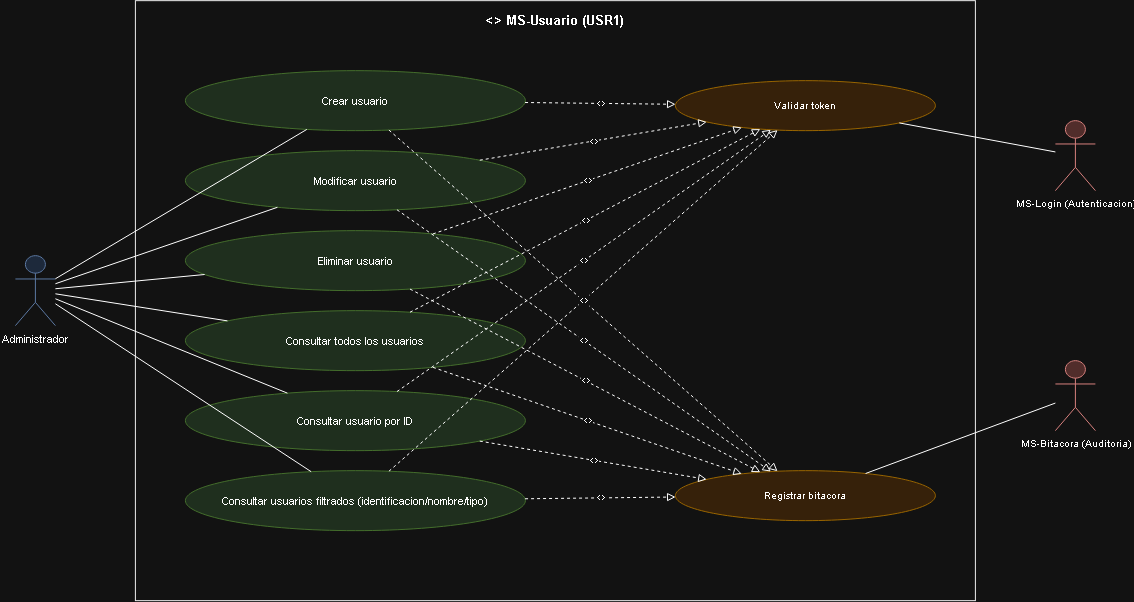

The diagram above was exported from draw.io. Its source (the exported page's mxGraphModel, read from the mxfile embedded in the PNG):
<mxGraphModel dx="1765" dy="647" grid="1" gridSize="10" guides="1" tooltips="1" connect="1" arrows="1" fold="1" page="1" pageScale="1" pageWidth="1169" pageHeight="826" math="0" shadow="0">
  <root>
    <mxCell id="0" />
    <mxCell id="1" parent="0" />
    <mxCell id="id54" parent="1" style="rounded=0;whiteSpace=wrap;html=1;verticalAlign=top;align=center;fontStyle=1;fillColor=none;strokeColor=#000000;fontSize=13;spacingTop=6;" value="&lt;&lt;microservicio&gt;&gt; MS-Usuario (USR1)" vertex="1">
      <mxGeometry height="600" width="840" x="160" as="geometry" />
    </mxCell>
    <mxCell id="id55" parent="1" style="shape=umlActor;verticalLabelPosition=bottom;verticalAlign=top;html=1;outlineConnect=0;fillColor=#dae8fc;strokeColor=#6c8ebf;fontSize=11;" value="Administrador" vertex="1">
      <mxGeometry height="70" width="40" x="40" y="255" as="geometry" />
    </mxCell>
    <mxCell id="id56" parent="1" style="ellipse;whiteSpace=wrap;html=1;fillColor=#d5e8d4;strokeColor=#82b366;fontSize=11;" value="Crear usuario" vertex="1">
      <mxGeometry height="60" width="340" x="210" y="70" as="geometry" />
    </mxCell>
    <mxCell id="id57" parent="1" style="ellipse;whiteSpace=wrap;html=1;fillColor=#d5e8d4;strokeColor=#82b366;fontSize=11;" value="Modificar usuario" vertex="1">
      <mxGeometry height="60" width="340" x="210" y="150" as="geometry" />
    </mxCell>
    <mxCell id="id58" parent="1" style="ellipse;whiteSpace=wrap;html=1;fillColor=#d5e8d4;strokeColor=#82b366;fontSize=11;" value="Eliminar usuario" vertex="1">
      <mxGeometry height="60" width="340" x="210" y="230" as="geometry" />
    </mxCell>
    <mxCell id="id59" parent="1" style="ellipse;whiteSpace=wrap;html=1;fillColor=#d5e8d4;strokeColor=#82b366;fontSize=11;" value="Consultar todos los usuarios" vertex="1">
      <mxGeometry height="60" width="340" x="210" y="310" as="geometry" />
    </mxCell>
    <mxCell id="id60" parent="1" style="ellipse;whiteSpace=wrap;html=1;fillColor=#d5e8d4;strokeColor=#82b366;fontSize=11;" value="Consultar usuario por ID" vertex="1">
      <mxGeometry height="60" width="340" x="210" y="390" as="geometry" />
    </mxCell>
    <mxCell id="id61" parent="1" style="ellipse;whiteSpace=wrap;html=1;fillColor=#d5e8d4;strokeColor=#82b366;fontSize=11;" value="Consultar usuarios filtrados (identificacion/nombre/tipo)" vertex="1">
      <mxGeometry height="60" width="340" x="210" y="470" as="geometry" />
    </mxCell>
    <mxCell id="id62" edge="1" parent="1" source="id55" style="edgeStyle=none;html=1;endArrow=none;rounded=0;" target="id56" value="">
      <mxGeometry relative="1" as="geometry" />
    </mxCell>
    <mxCell id="id63" edge="1" parent="1" source="id55" style="edgeStyle=none;html=1;endArrow=none;rounded=0;" target="id57" value="">
      <mxGeometry relative="1" as="geometry" />
    </mxCell>
    <mxCell id="id64" edge="1" parent="1" source="id55" style="edgeStyle=none;html=1;endArrow=none;rounded=0;" target="id58" value="">
      <mxGeometry relative="1" as="geometry" />
    </mxCell>
    <mxCell id="id65" edge="1" parent="1" source="id55" style="edgeStyle=none;html=1;endArrow=none;rounded=0;" target="id59" value="">
      <mxGeometry relative="1" as="geometry" />
    </mxCell>
    <mxCell id="id66" edge="1" parent="1" source="id55" style="edgeStyle=none;html=1;endArrow=none;rounded=0;" target="id60" value="">
      <mxGeometry relative="1" as="geometry" />
    </mxCell>
    <mxCell id="id67" edge="1" parent="1" source="id55" style="edgeStyle=none;html=1;endArrow=none;rounded=0;" target="id61" value="">
      <mxGeometry relative="1" as="geometry" />
    </mxCell>
    <mxCell id="id68" parent="1" style="ellipse;whiteSpace=wrap;html=1;fillColor=#ffe6cc;strokeColor=#d79b00;fontSize=10;" value="Validar token" vertex="1">
      <mxGeometry height="50" width="260" x="700" y="80" as="geometry" />
    </mxCell>
    <mxCell id="id69" edge="1" parent="1" source="id56" style="edgeStyle=none;html=1;endArrow=block;endFill=0;dashed=1;fontSize=9;" target="id68" value="&lt;&lt;include&gt;&gt;">
      <mxGeometry relative="1" as="geometry" />
    </mxCell>
    <mxCell id="id70" edge="1" parent="1" source="id57" style="edgeStyle=none;html=1;endArrow=block;endFill=0;dashed=1;fontSize=9;" target="id68" value="&lt;&lt;include&gt;&gt;">
      <mxGeometry relative="1" as="geometry" />
    </mxCell>
    <mxCell id="id71" edge="1" parent="1" source="id58" style="edgeStyle=none;html=1;endArrow=block;endFill=0;dashed=1;fontSize=9;" target="id68" value="&lt;&lt;include&gt;&gt;">
      <mxGeometry relative="1" as="geometry" />
    </mxCell>
    <mxCell id="id72" edge="1" parent="1" source="id59" style="edgeStyle=none;html=1;endArrow=block;endFill=0;dashed=1;fontSize=9;" target="id68" value="&lt;&lt;include&gt;&gt;">
      <mxGeometry relative="1" as="geometry" />
    </mxCell>
    <mxCell id="id73" edge="1" parent="1" source="id60" style="edgeStyle=none;html=1;endArrow=block;endFill=0;dashed=1;fontSize=9;" target="id68" value="&lt;&lt;include&gt;&gt;">
      <mxGeometry relative="1" as="geometry" />
    </mxCell>
    <mxCell id="id74" edge="1" parent="1" source="id61" style="edgeStyle=none;html=1;endArrow=block;endFill=0;dashed=1;fontSize=9;" target="id68" value="&lt;&lt;include&gt;&gt;">
      <mxGeometry relative="1" as="geometry" />
    </mxCell>
    <mxCell id="id75" parent="1" style="shape=umlActor;verticalLabelPosition=bottom;verticalAlign=top;html=1;outlineConnect=0;fillColor=#f8cecc;strokeColor=#b85450;fontSize=10;" value="MS-Login (Autenticacion)" vertex="1">
      <mxGeometry height="70" width="40" x="1080" y="120" as="geometry" />
    </mxCell>
    <mxCell id="id76" edge="1" parent="1" source="id68" style="edgeStyle=none;html=1;endArrow=none;rounded=0;" target="id75" value="">
      <mxGeometry relative="1" as="geometry" />
    </mxCell>
    <mxCell id="id77" parent="1" style="ellipse;whiteSpace=wrap;html=1;fillColor=#ffe6cc;strokeColor=#d79b00;fontSize=10;" value="Registrar bitacora" vertex="1">
      <mxGeometry height="50" width="260" x="700" y="470" as="geometry" />
    </mxCell>
    <mxCell id="id78" edge="1" parent="1" source="id56" style="edgeStyle=none;html=1;endArrow=block;endFill=0;dashed=1;fontSize=9;" target="id77" value="&lt;&lt;include&gt;&gt;">
      <mxGeometry relative="1" as="geometry" />
    </mxCell>
    <mxCell id="id79" edge="1" parent="1" source="id57" style="edgeStyle=none;html=1;endArrow=block;endFill=0;dashed=1;fontSize=9;" target="id77" value="&lt;&lt;include&gt;&gt;">
      <mxGeometry relative="1" as="geometry" />
    </mxCell>
    <mxCell id="id80" edge="1" parent="1" source="id58" style="edgeStyle=none;html=1;endArrow=block;endFill=0;dashed=1;fontSize=9;" target="id77" value="&lt;&lt;include&gt;&gt;">
      <mxGeometry relative="1" as="geometry" />
    </mxCell>
    <mxCell id="id81" edge="1" parent="1" source="id59" style="edgeStyle=none;html=1;endArrow=block;endFill=0;dashed=1;fontSize=9;" target="id77" value="&lt;&lt;include&gt;&gt;">
      <mxGeometry relative="1" as="geometry" />
    </mxCell>
    <mxCell id="id82" edge="1" parent="1" source="id60" style="edgeStyle=none;html=1;endArrow=block;endFill=0;dashed=1;fontSize=9;" target="id77" value="&lt;&lt;include&gt;&gt;">
      <mxGeometry relative="1" as="geometry" />
    </mxCell>
    <mxCell id="id83" edge="1" parent="1" source="id61" style="edgeStyle=none;html=1;endArrow=block;endFill=0;dashed=1;fontSize=9;" target="id77" value="&lt;&lt;include&gt;&gt;">
      <mxGeometry relative="1" as="geometry" />
    </mxCell>
    <mxCell id="id84" parent="1" style="shape=umlActor;verticalLabelPosition=bottom;verticalAlign=top;html=1;outlineConnect=0;fillColor=#f8cecc;strokeColor=#b85450;fontSize=10;" value="MS-Bitacora (Auditoria)" vertex="1">
      <mxGeometry height="70" width="40" x="1080" y="360" as="geometry" />
    </mxCell>
    <mxCell id="id85" edge="1" parent="1" source="id77" style="edgeStyle=none;html=1;endArrow=none;rounded=0;" target="id84" value="">
      <mxGeometry relative="1" as="geometry" />
    </mxCell>
  </root>
</mxGraphModel>